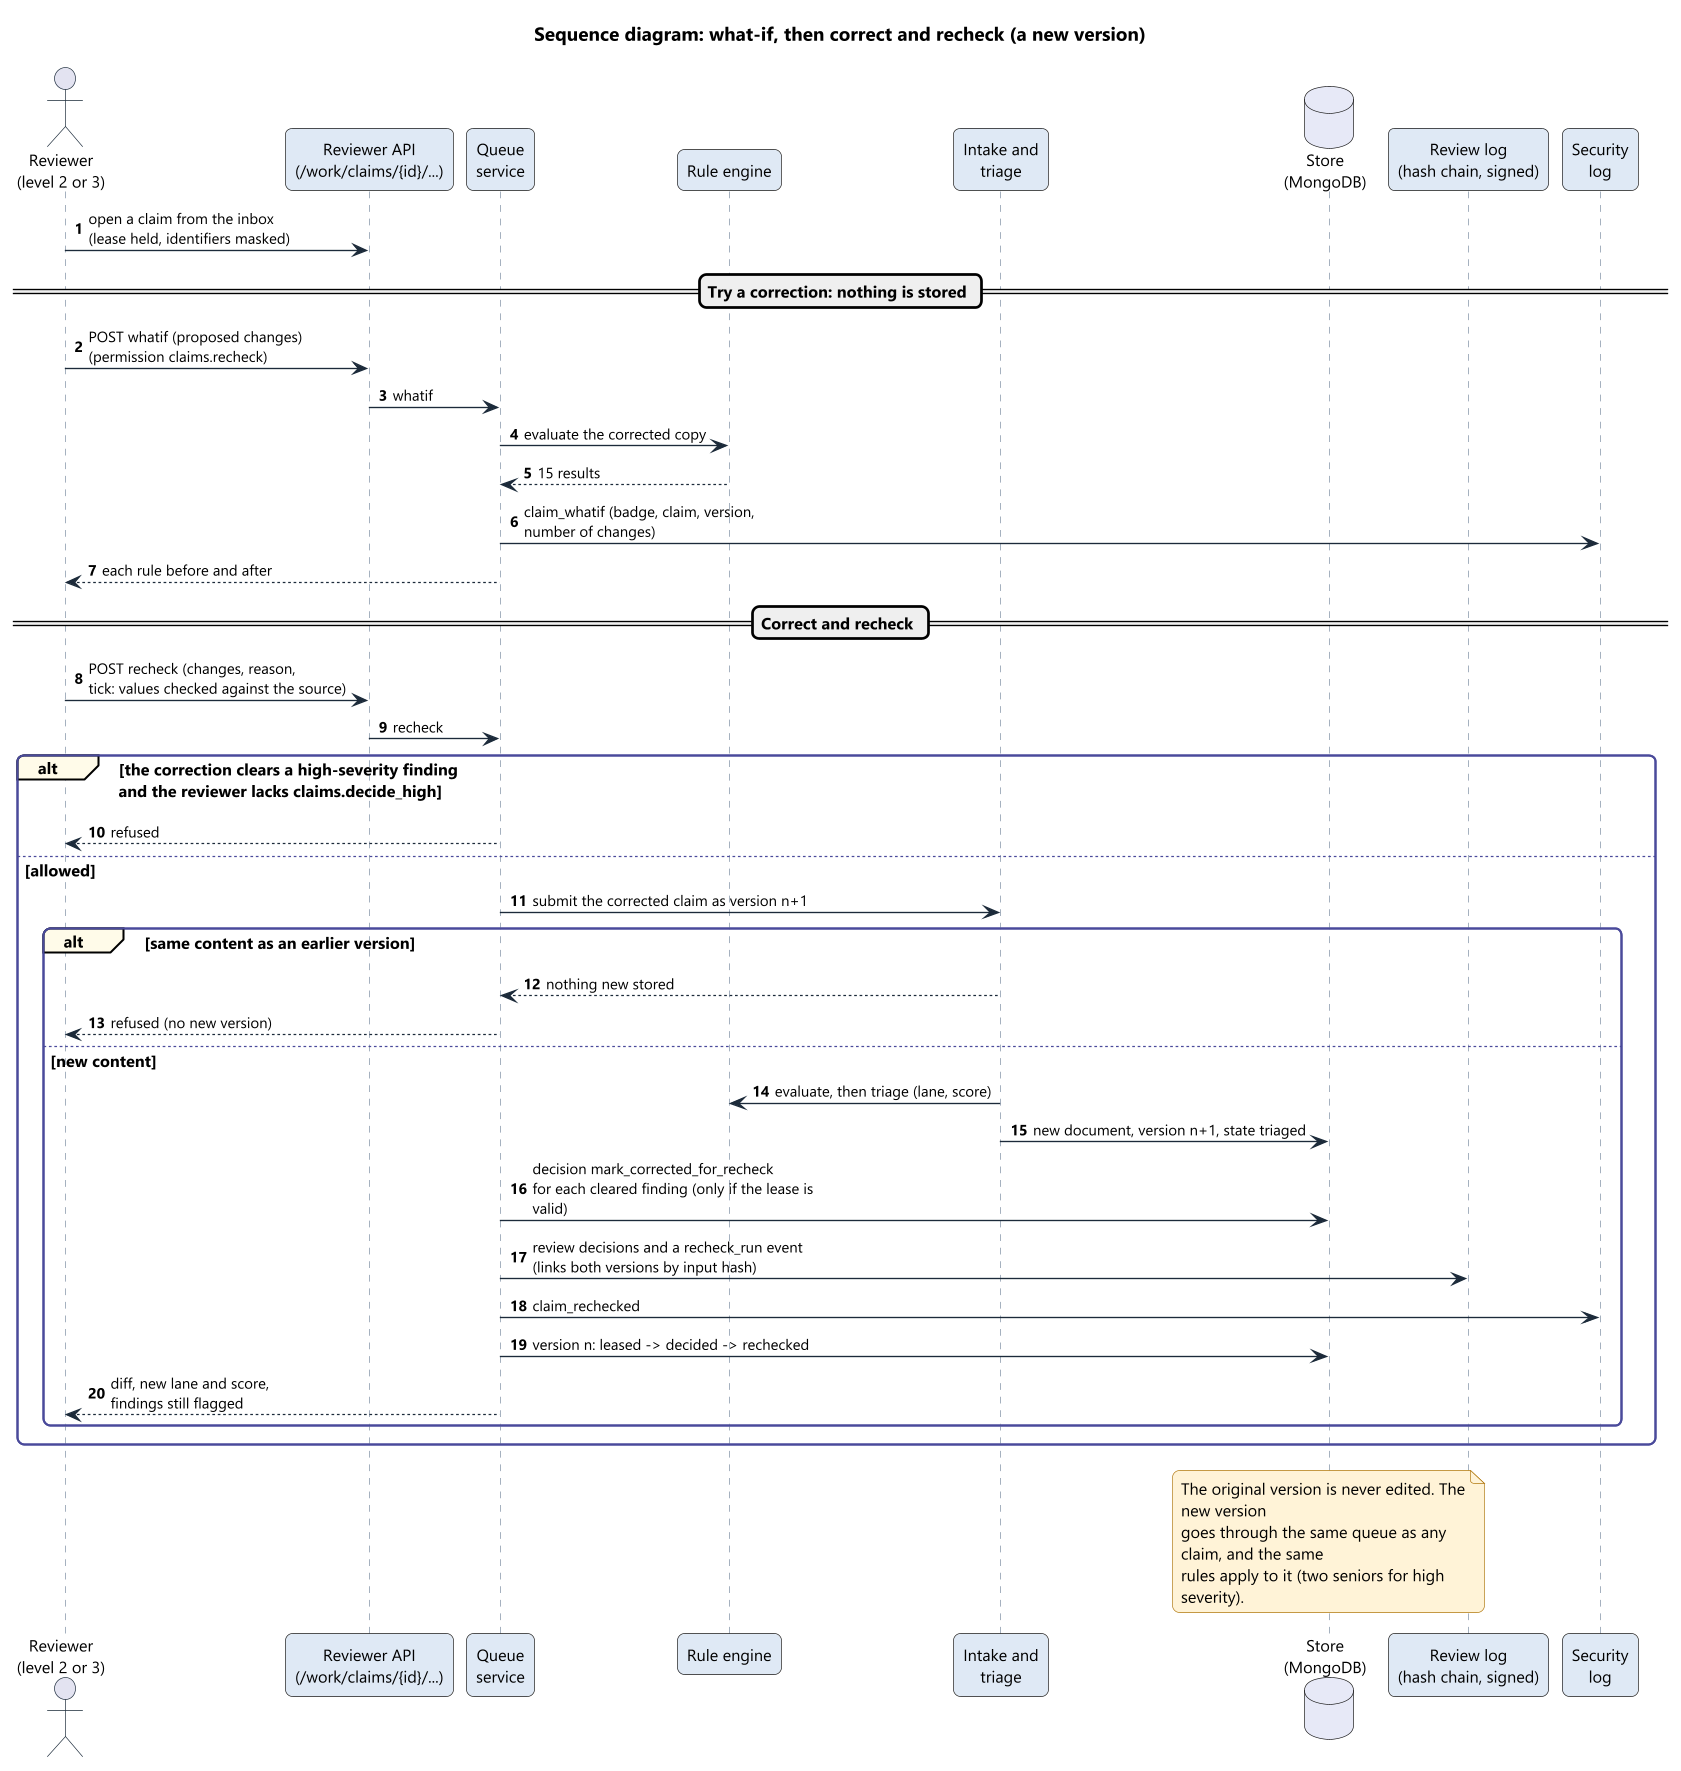

The diagram above was rendered by PlantUML. Its source (embedded in the PNG):
@startuml 15_sequence_correct_recheck
!include ../style.iuml
title Sequence diagram: what-if, then correct and recheck (a new version)
autonumber
skinparam maxMessageSize 230

actor "Reviewer\n(level 2 or 3)" as RV
participant "Reviewer API\n(/work/claims/{id}/...)" as API
participant "Queue\nservice" as QS
participant "Rule engine" as MR
participant "Intake and\ntriage" as IN
database "Store\n(MongoDB)" as DB
participant "Review log\n(hash chain, signed)" as RL
participant "Security\nlog" as LOG

RV -> API : open a claim from the inbox\n(lease held, identifiers masked)

== Try a correction: nothing is stored ==
RV -> API : POST whatif (proposed changes)\n(permission claims.recheck)
API -> QS : whatif
QS -> MR : evaluate the corrected copy
MR --> QS : 15 results
QS -> LOG : claim_whatif (badge, claim, version,\nnumber of changes)
QS --> RV : each rule before and after

== Correct and recheck ==
RV -> API : POST recheck (changes, reason,\ntick: values checked against the source)
API -> QS : recheck
alt the correction clears a high-severity finding\nand the reviewer lacks claims.decide_high
  QS --> RV : refused
else allowed
  QS -> IN : submit the corrected claim as version n+1
  alt same content as an earlier version
    IN --> QS : nothing new stored
    QS --> RV : refused (no new version)
  else new content
    IN -> MR : evaluate, then triage (lane, score)
    IN -> DB : new document, version n+1, state triaged
    QS -> DB : decision mark_corrected_for_recheck\nfor each cleared finding (only if the lease is valid)
    QS -> RL : review decisions and a recheck_run event\n(links both versions by input hash)
    QS -> LOG : claim_rechecked
    QS -> DB : version n: leased -> decided -> rechecked
    QS --> RV : diff, new lane and score,\nfindings still flagged
  end
end

note over DB
  The original version is never edited. The new version
  goes through the same queue as any claim, and the same
  rules apply to it (two seniors for high severity).
end note
@enduml